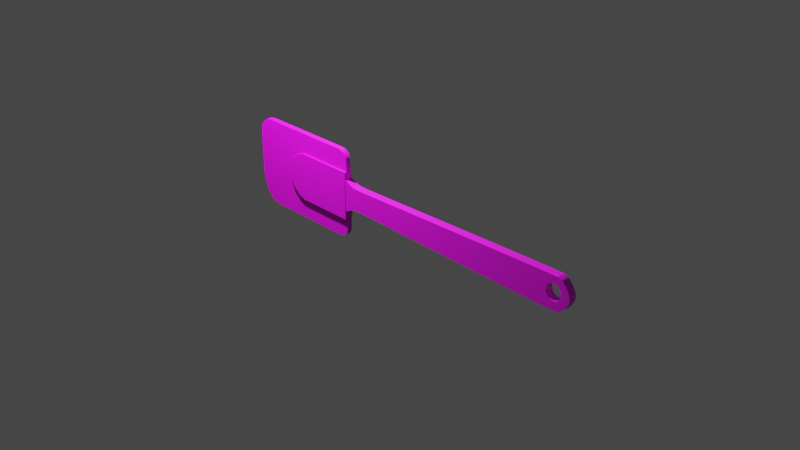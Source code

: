 # Source: spatula.blend  (saved by Blender 2.90.8; exported with 4.5.12 LTS)
import bpy
from mathutils import Matrix  # noqa: F401  (used for matrix-valued properties, if any)

bpy.ops.wm.read_factory_settings(use_empty=True)
scene = bpy.context.scene
scene.name = 'Scene'

# ---- collections
col_collection = bpy.data.collections.new('Collection'); scene.collection.children.link(col_collection)

# ---- images (referenced by path relative to the original .blend; pixels are not part of the script)
import os
ASSET_DIR = os.environ.get("B2B_ASSET_DIR", "")  # directory of the original .blend (textures are referenced by path, not embedded)
HERE = os.path.dirname(os.path.abspath(__file__))  # packed textures are extracted next to this script under _unpacked/

def load_image(name, relpath, width, height, colorspace="sRGB"):
    """Load a texture the original file referenced (path relative to the .blend, or extracted next to this script)."""
    p = next((c for c in (os.path.join(HERE, relpath), os.path.join(ASSET_DIR, relpath)) if relpath and os.path.exists(c)), "")
    if p:
        img = bpy.data.images.load(p, check_existing=True)
        img.name = name
    else:  # same state as the original file: an image datablock whose file is absent (Cycles renders it pink)
        img = bpy.data.images.new(name, width, height)
        img.source = "FILE"
        img.filepath = "//" + (relpath or name)
    img.colorspace_settings.name = colorspace
    return img
img_spatula_png = load_image('spatula.png', 'spatula.png', 1024, 1024, 'sRGB')

# ---- materials (node trees are filled in below, after node groups)
mat_material_001 = bpy.data.materials.new('Material.001')
mat_material_001.use_transparent_shadow = False

# ---- node groups
ng_auto_smooth = bpy.data.node_groups.new('Auto Smooth', 'GeometryNodeTree')
_s = ng_auto_smooth.interface.new_socket(name='Geometry', in_out='OUTPUT', socket_type='NodeSocketGeometry')
_s = ng_auto_smooth.interface.new_socket(name='Geometry', in_out='INPUT', socket_type='NodeSocketGeometry')
_s = ng_auto_smooth.interface.new_socket(name='Angle', in_out='INPUT', socket_type='NodeSocketFloat')
_s.subtype = 'ANGLE'
_s.min_value = 0.0
_s.max_value = 3.142
ng_auto_smooth.is_modifier = True
_N = ng_auto_smooth.nodes; _L = ng_auto_smooth.links
n0 = _N.new('NodeGroupOutput'); n0.name = 'Group Output'; n0.location = (480, -100)
n1 = _N.new('NodeGroupInput'); n1.name = 'Group Input'; n1.location = (-420, -300)
n2 = _N.new('NodeGroupInput'); n2.name = 'Group Input.001'; n2.location = (-60, -100)
n3 = _N.new('GeometryNodeSetShadeSmooth'); n3.name = 'Set Shade Smooth'; n3.location = (120, -100)
n3.domain = 'EDGE'
n4 = _N.new('GeometryNodeSetShadeSmooth'); n4.name = 'Set Shade Smooth.001'; n4.location = (300, -100)
n5 = _N.new('GeometryNodeInputMeshEdgeAngle'); n5.name = 'Edge Angle'; n5.location = (-420, -220)
n6 = _N.new('GeometryNodeInputEdgeSmooth'); n6.name = 'Is Edge Smooth'; n6.location = (-60, -160)
n7 = _N.new('GeometryNodeInputShadeSmooth'); n7.name = 'Is Face Smooth'; n7.location = (-240, -340)
n8 = _N.new('FunctionNodeBooleanMath'); n8.name = 'Boolean Math'; n8.location = (-60, -220)
n9 = _N.new('FunctionNodeCompare'); n9.name = 'Compare'; n9.location = (-240, -180)
n9.operation = 'LESS_EQUAL'
_L.new(n5.outputs[0], n9.inputs[0])
_L.new(n4.outputs[0], n0.inputs[0])
_L.new(n1.outputs[1], n9.inputs[1])
_L.new(n9.outputs[0], n8.inputs[0])
_L.new(n7.outputs[0], n8.inputs[1])
_L.new(n2.outputs[0], n3.inputs[0])
_L.new(n6.outputs[0], n3.inputs[1])
_L.new(n3.outputs[0], n4.inputs[0])
_L.new(n8.outputs[0], n3.inputs[2])
n0.is_active_output = True

# ---- material node trees
mat_material_001.use_nodes = True; mat_material_001.node_tree.nodes.clear()
_N = mat_material_001.node_tree.nodes; _L = mat_material_001.node_tree.links
n0 = _N.new('ShaderNodeBsdfPrincipled'); n0.name = 'Principled BSDF'; n0.location = (10, 300)
n0.distribution = 'GGX'
n0.subsurface_method = 'BURLEY'
n0.inputs[3].default_value = 1.45
n0.inputs[27].default_value = (0.0, 0.0, 0.0, 1.0)
n0.inputs[28].default_value = 1.0
n1 = _N.new('ShaderNodeOutputMaterial'); n1.name = 'Material Output'; n1.location = (300, 300)
n2 = _N.new('ShaderNodeTexImage'); n2.name = 'Image Texture'; n2.location = (-283, 177)
n2.image = img_spatula_png
_L.new(n0.outputs[0], n1.inputs[0])
_L.new(n2.outputs[0], n0.inputs[0])
n1.is_active_output = True

# ---- world
world_world = bpy.data.worlds.new('World'); scene.world = world_world
world_world.use_nodes = True; world_world.node_tree.nodes.clear()
_N = world_world.node_tree.nodes; _L = world_world.node_tree.links
n0 = _N.new('ShaderNodeOutputWorld'); n0.name = 'World Output'; n0.location = (300, 300)
n1 = _N.new('ShaderNodeBackground'); n1.name = 'Background'; n1.location = (10, 300)
n1.inputs[0].default_value = (0.05088, 0.05088, 0.05088, 1.0)
_L.new(n1.outputs[0], n0.inputs[0])
n0.is_active_output = True
world_world.color = (0.05088, 0.05088, 0.05088)
world_world.use_sun_shadow = False
world_world.sun_shadow_jitter_overblur = 0.0

# ---- cameras
cam_camera = bpy.data.cameras.new('Camera')
cam_camera.clip_end = 100.0
cam_camera.ortho_scale = 7.314

# ---- lights
light_light = bpy.data.lights.new('Light', 'POINT')
light_light.transmission_factor = 0.0
light_light.energy = 1000.0
light_light.shadow_soft_size = 0.1
light_light.shadow_maximum_resolution = 0.006
light_light.use_absolute_resolution = True

# ---- meshes
me_cube = bpy.data.meshes.new('Cube')
me_cube.from_pydata([(1.0, 1.0, 1.34), (1.0, 1.0, -1.34), (1.0, -1.0, 1.34), (1.0, -1.0, -1.34), (-1.125, 1.0, 1.476), (-1.125, 1.0, -1.476), (-1.125, -1.0, 1.476), (-1.125, -1.0, -1.476), (-0.8294, 1.0, -1.0), (-0.8294, -1.0, 1.0), (-0.8294, -1.0, -1.0), (-0.8294, 1.0, 1.0), (1.443, 1.0, 1.412), (1.443, 1.0, -1.412), (1.443, -1.0, 1.412), (1.443, -1.0, -1.412), (1.741, 1.0, 1.431), (1.741, 1.0, -1.431), (1.741, -1.0, 1.431), (1.741, -1.0, -1.431), (1.776, 1.0, 1.351), (1.776, 1.0, -1.351), (1.776, -1.0, 1.351), (1.776, -1.0, -1.351), (1.803, 1.0, 1.217), (1.803, 1.0, -1.217), (1.803, -1.0, 1.217), (1.803, -1.0, -1.217), (1.844, 1.0, 0.882), (1.844, 1.0, -0.882), (1.844, -1.0, 0.882), (1.844, -1.0, -0.882), (1.877, 1.0, 0.4214), (1.877, 1.0, -0.4214), (1.877, -1.0, 0.4214), (1.877, -1.0, -0.4214), (1.888, 1.0, 0.1455), (1.888, 1.0, -0.1455), (1.888, -1.0, 0.1455), (1.888, -1.0, -0.1455), (1.618, -1.0, 0.2148), (1.618, 1.0, 0.2148), (1.623, -1.0, 0.3462), (1.623, 1.0, 0.3462), (1.754, 1.0, 0.6604), (1.754, -1.0, 0.6604), (1.741, 1.0, 0.7135), (1.741, -1.0, 0.7135), (1.738, -1.0, 0.7251), (1.738, 1.0, 0.7251), (1.617, -1.0, 0.07822), (1.617, 1.0, 0.07822), (1.722, -1.0, 0.7649), (1.722, 1.0, 0.7649), (1.778, -1.0, 0.4672), (1.776, -1.0, 0.4812), (1.778, 1.0, 0.4672), (1.776, 1.0, 0.4812), (1.767, 1.0, 0.5733), (1.767, -1.0, 0.5733), (1.767, 1.0, -0.4169), (1.767, -1.0, -0.4169), (1.754, 1.0, -0.5039), (1.754, -1.0, -0.5039), (1.786, -1.0, 0.3462), (1.786, 1.0, 0.3462), (1.688, -1.0, -0.6085), (1.688, 1.0, -0.6085), (1.618, -1.0, -0.05837), (1.618, 1.0, -0.05837), (1.656, -1.0, 0.6604), (1.656, 1.0, 0.6604), (1.671, -1.0, -0.5686), (1.671, 1.0, -0.5686), (1.786, -1.0, -0.1897), (1.786, 1.0, -0.1897), (1.791, 1.0, -0.05837), (1.791, -1.0, -0.05837), (1.778, -1.0, -0.3108), (1.776, -1.0, -0.3248), (1.778, 1.0, -0.3108), (1.776, 1.0, -0.3248), (1.793, 1.0, 0.07822), (1.793, -1.0, 0.07822), (1.632, -1.0, 0.4672), (1.632, 1.0, 0.4672), (1.642, -1.0, 0.5733), (1.642, 1.0, 0.5733), (1.671, -1.0, 0.7251), (1.671, 1.0, 0.7251), (1.705, -1.0, 0.7784), (1.705, 1.0, 0.7784), (1.722, -1.0, -0.6085), (1.722, 1.0, -0.6085), (1.791, -1.0, 0.2148), (1.791, 1.0, 0.2148), (1.738, -1.0, -0.5686), (1.738, 1.0, -0.5686), (1.741, 1.0, -0.5571), (1.741, -1.0, -0.5571), (1.632, -1.0, -0.3108), (1.632, 1.0, -0.3108), (1.642, -1.0, -0.4169), (1.642, 1.0, -0.4169), (1.623, -1.0, -0.1897), (1.623, 1.0, -0.1897), (1.656, -1.0, -0.5039), (1.656, 1.0, -0.5039), (1.705, -1.0, -0.6219), (1.705, 1.0, -0.6219), (1.688, -1.0, 0.7649), (1.688, 1.0, 0.7649), (-1.021, 1.0, 1.081), (-0.9163, 1.0, 1.0), (-1.0, 1.0, 0.9163), (-1.007, 1.0, 1.05), (-0.9817, 1.0, 1.024), (-0.95, 1.0, 1.006), (-0.9163, 1.0, -1.0), (-1.021, 1.0, -1.081), (-1.0, 1.0, -0.9163), (-0.95, 1.0, -1.006), (-0.9817, 1.0, -1.024), (-1.007, 1.0, -1.05), (-0.9163, -1.0, 1.0), (-1.021, -1.0, 1.081), (-1.0, -1.0, 0.9163), (-0.95, -1.0, 1.006), (-0.9817, -1.0, 1.024), (-1.007, -1.0, 1.05), (-1.021, -1.0, -1.081), (-0.9163, -1.0, -1.0), (-1.0, -1.0, -0.9163), (-1.007, -1.0, -1.05), (-0.9817, -1.0, -1.024), (-0.95, -1.0, -1.006)], [], [(125, 112, 4, 6), (130, 132, 126, 125, 6, 7), (8, 1, 3, 10), (2, 3, 15, 14), (8, 11, 0, 1), (7, 6, 4, 5), (118, 8, 10, 131), (11, 113, 124, 9), (10, 9, 124, 126, 132, 131), (112, 114, 120, 119, 5, 4), (119, 130, 7, 5), (3, 2, 9, 10), (0, 11, 9, 2), (12, 14, 18, 16), (1, 0, 12, 13), (3, 1, 13, 15), (0, 2, 14, 12), (19, 17, 21, 23), (13, 12, 16, 46, 49, 53, 91, 111, 89, 71, 87, 85, 43, 41, 51, 69, 105, 101, 103, 107, 73, 67, 109, 93, 97, 98, 17), (15, 13, 17, 19), (14, 15, 19, 99, 96, 92, 108, 66, 72, 106, 102, 100, 104, 68, 50, 40, 42, 84, 86, 70, 88, 110, 90, 52, 48, 47, 18), (20, 22, 26, 24), (18, 47, 45, 59, 55, 22), (16, 18, 22, 20), (17, 98, 62, 60, 81, 21), (25, 24, 28, 29), (21, 81, 80, 75, 76, 82, 95, 65, 56, 57, 20, 24, 25), (23, 21, 25, 27), (22, 55, 54, 64, 94, 83, 77, 74, 78, 79, 23, 27, 26), (31, 29, 33, 35), (27, 25, 29, 31), (26, 27, 31, 30), (24, 26, 30, 28), (32, 34, 38, 36), (30, 31, 35, 34), (28, 30, 34, 32), (29, 28, 32, 33), (37, 36, 38, 39), (33, 32, 36, 37), (35, 33, 37, 39), (34, 35, 39, 38), (76, 77, 83, 82), (60, 61, 79, 78, 80, 81), (80, 78, 74, 75), (41, 40, 50, 51), (95, 94, 64, 65), (82, 83, 94, 95), (56, 54, 55, 59, 58, 57), (91, 90, 110, 111), (67, 66, 108, 109), (85, 84, 42, 43), (109, 108, 92, 93), (111, 110, 88, 89), (58, 59, 45, 44), (107, 106, 72, 73), (79, 61, 63, 99, 19, 23), (57, 58, 44, 46, 16, 20), (44, 45, 47, 48, 49, 46), (62, 63, 61, 60), (71, 70, 86, 87), (43, 42, 40, 41), (103, 102, 106, 107), (97, 96, 99, 63, 62, 98), (105, 104, 100, 101), (53, 52, 90, 91), (65, 64, 54, 56), (51, 50, 68, 69), (75, 74, 77, 76), (73, 72, 66, 67), (89, 88, 70, 71), (93, 92, 96, 97), (49, 48, 52, 53), (69, 68, 104, 105), (87, 86, 84, 85), (101, 100, 102, 103), (112, 115, 114), (115, 116, 114), (116, 117, 114), (117, 113, 114), (118, 121, 120), (121, 122, 120), (122, 123, 120), (123, 119, 120), (124, 127, 126), (127, 128, 126), (128, 129, 126), (129, 125, 126), (130, 133, 132), (133, 134, 132), (134, 135, 132), (135, 131, 132), (118, 131, 135, 121), (121, 135, 134, 122), (122, 134, 133, 123), (123, 133, 130, 119), (124, 113, 117, 127), (127, 117, 116, 128), (128, 116, 115, 129), (129, 115, 112, 125), (118, 120, 114, 113, 11, 8)])
me_cube.polygons.foreach_set('use_smooth', [True] * 100)
_uv = me_cube.uv_layers.new(name='UVMap')
_uv.uv.foreach_set('vector', [0.875, 0.75, 0.875, 0.5, 0.875, 0.5, 0.875, 0.75, 0.375, 1.0, 0.3855, 1.0, 0.6145, 1.0, 0.625, 1.0, 0.625, 1.0, 0.375, 1.0, 0.1463, 0.5, 0.375, 0.5, 0.375, 0.75, 0.1463, 0.75, 0.625, 0.75, 0.375, 0.75, 0.375, 0.75, 0.625, 0.75, 0.375, 0.2713, 0.625, 0.2713, 0.625, 0.5, 0.375, 0.5, 0.375, 0.0, 0.625, 0.0, 0.625, 0.25, 0.375, 0.25, 0.1355, 0.5, 0.1463, 0.5, 0.1463, 0.75, 0.1355, 0.75, 0.8537, 0.5, 0.8645, 0.5, 0.8645, 0.75, 0.8537, 0.75, 0.375, 0.9787, 0.625, 0.9787, 0.625, 0.9895, 0.6145, 1.0, 0.3855, 1.0, 0.375, 0.9895, 0.625, 0.25, 0.6145, 0.25, 0.3855, 0.25, 0.375, 0.25, 0.375, 0.25, 0.625, 0.25, 0.125, 0.5, 0.125, 0.75, 0.125, 0.75, 0.125, 0.5, 0.375, 0.75, 0.625, 0.75, 0.625, 0.9787, 0.375, 0.9787, 0.625, 0.5, 0.8537, 0.5, 0.8537, 0.75, 0.625, 0.75, 0.625, 0.5, 0.625, 0.75, 0.625, 0.75, 0.625, 0.5, 0.375, 0.5, 0.625, 0.5, 0.625, 0.5, 0.375, 0.5, 0.375, 0.75, 0.375, 0.5, 0.375, 0.5, 0.375, 0.75, 0.625, 0.5, 0.625, 0.75, 0.625, 0.75, 0.625, 0.5, 0.375, 0.75, 0.375, 0.5, 0.375, 0.5, 0.375, 0.75, 0.375, 0.5, 0.625, 0.5, 0.625, 0.5, 0.5623, 0.5, 0.5633, 0.5, 0.5669, 0.5, 0.5681, 0.5, 0.567, 0.5, 0.5635, 0.5, 0.5579, 0.5, 0.5503, 0.5, 0.541, 0.5, 0.5304, 0.5, 0.5189, 0.5, 0.5069, 0.5, 0.4949, 0.5, 0.4833, 0.5, 0.4727, 0.5, 0.4634, 0.5, 0.4558, 0.5, 0.4502, 0.5, 0.4467, 0.5, 0.4456, 0.5, 0.4468, 0.5, 0.4503, 0.5, 0.4513, 0.5, 0.375, 0.5, 0.375, 0.75, 0.375, 0.5, 0.375, 0.5, 0.375, 0.75, 0.625, 0.75, 0.375, 0.75, 0.375, 0.75, 0.4513, 0.75, 0.4503, 0.75, 0.4468, 0.75, 0.4456, 0.75, 0.4467, 0.75, 0.4502, 0.75, 0.4558, 0.75, 0.4634, 0.75, 0.4727, 0.75, 0.4833, 0.75, 0.4949, 0.75, 0.5069, 0.75, 0.5189, 0.75, 0.5304, 0.75, 0.541, 0.75, 0.5503, 0.75, 0.5579, 0.75, 0.5635, 0.75, 0.567, 0.75, 0.5681, 0.75, 0.5669, 0.75, 0.5633, 0.75, 0.5623, 0.75, 0.625, 0.75, 0.625, 0.5, 0.625, 0.75, 0.625, 0.75, 0.625, 0.5, 0.625, 0.75, 0.5623, 0.75, 0.5589, 0.75, 0.5522, 0.75, 0.5445, 0.75, 0.625, 0.75, 0.625, 0.5, 0.625, 0.75, 0.625, 0.75, 0.625, 0.5, 0.375, 0.5, 0.4513, 0.5, 0.4551, 0.5, 0.462, 0.5, 0.47, 0.5, 0.375, 0.5, 0.375, 0.5, 0.625, 0.5, 0.625, 0.5, 0.375, 0.5, 0.375, 0.5, 0.47, 0.5, 0.4711, 0.5, 0.4817, 0.5, 0.4943, 0.5, 0.5077, 0.5, 0.5211, 0.5, 0.5333, 0.5, 0.5435, 0.5, 0.5445, 0.5, 0.625, 0.5, 0.625, 0.5, 0.375, 0.5, 0.375, 0.75, 0.375, 0.5, 0.375, 0.5, 0.375, 0.75, 0.625, 0.75, 0.5445, 0.75, 0.5435, 0.75, 0.5333, 0.75, 0.5211, 0.75, 0.5077, 0.75, 0.4943, 0.75, 0.4817, 0.75, 0.4711, 0.75, 0.47, 0.75, 0.375, 0.75, 0.375, 0.75, 0.625, 0.75, 0.375, 0.75, 0.375, 0.5, 0.375, 0.5, 0.375, 0.75, 0.375, 0.75, 0.375, 0.5, 0.375, 0.5, 0.375, 0.75, 0.625, 0.75, 0.375, 0.75, 0.375, 0.75, 0.625, 0.75, 0.625, 0.5, 0.625, 0.75, 0.625, 0.75, 0.625, 0.5, 0.625, 0.5, 0.625, 0.75, 0.625, 0.75, 0.625, 0.5, 0.625, 0.75, 0.375, 0.75, 0.375, 0.75, 0.625, 0.75, 0.625, 0.5, 0.625, 0.75, 0.625, 0.75, 0.625, 0.5, 0.375, 0.5, 0.625, 0.5, 0.625, 0.5, 0.375, 0.5, 0.375, 0.5, 0.625, 0.5, 0.625, 0.75, 0.375, 0.75, 0.375, 0.5, 0.625, 0.5, 0.625, 0.5, 0.375, 0.5, 0.375, 0.75, 0.375, 0.5, 0.375, 0.5, 0.375, 0.75, 0.625, 0.75, 0.375, 0.75, 0.375, 0.75, 0.625, 0.75, 0.7188, 0.6533, 0.7188, 0.8467, 0.75, 0.8467, 0.75, 0.6533, 0.625, 0.6533, 0.625, 0.8467, 0.6521, 0.8467, 0.6562, 0.8467, 0.6562, 0.6533, 0.6521, 0.6533, 0.6562, 0.6533, 0.6562, 0.8467, 0.6875, 0.8467, 0.6875, 0.6533, 0.2188, 0.6533, 0.2188, 0.8467, 0.25, 0.8467, 0.25, 0.6533, 0.7812, 0.6533, 0.7812, 0.8467, 0.8125, 0.8467, 0.8125, 0.6533, 0.75, 0.6533, 0.75, 0.8467, 0.7812, 0.8467, 0.7812, 0.6533, 0.8438, 0.6533, 0.8438, 0.8467, 0.8479, 0.8467, 0.875, 0.8467, 0.875, 0.6533, 0.8479, 0.6533, 0.0, 0.6533, 0.0, 0.8467, 0.03125, 0.8467, 0.03125, 0.6533, 0.4688, 0.6533, 0.4688, 0.8467, 0.5, 0.8467, 0.5, 0.6533, 0.1562, 0.6533, 0.1562, 0.8467, 0.1875, 0.8467, 0.1875, 0.6533, 0.5, 0.6533, 0.5, 0.8467, 0.5312, 0.8467, 0.5312, 0.6533, 0.03125, 0.6533, 0.03125, 0.8467, 0.0625, 0.8467, 0.0625, 0.6533, 0.875, 0.6533, 0.875, 0.8467, 0.9062, 0.8467, 0.9062, 0.6533, 0.4062, 0.6533, 0.4062, 0.8467, 0.4375, 0.8467, 0.4375, 0.6533, 0.47, 0.75, 0.462, 0.75, 0.4551, 0.75, 0.4513, 0.75, 0.375, 0.75, 0.375, 0.75, 0.5445, 0.5, 0.5522, 0.5, 0.5589, 0.5, 0.5623, 0.5, 0.625, 0.5, 0.625, 0.5, 0.9062, 0.6533, 0.9062, 0.8467, 0.9319, 0.8467, 0.9375, 0.8467, 0.9375, 0.6533, 0.9319, 0.6533, 0.5938, 0.6533, 0.5938, 0.8467, 0.625, 0.8467, 0.625, 0.6533, 0.09375, 0.6533, 0.09375, 0.8467, 0.125, 0.8467, 0.125, 0.6533, 0.1875, 0.6533, 0.1875, 0.8467, 0.2188, 0.8467, 0.2188, 0.6533, 0.375, 0.6533, 0.375, 0.8467, 0.4062, 0.8467, 0.4062, 0.6533, 0.5625, 0.6533, 0.5625, 0.8467, 0.5681, 0.8467, 0.5938, 0.8467, 0.5938, 0.6533, 0.5681, 0.6533, 0.3125, 0.6533, 0.3125, 0.8467, 0.3438, 0.8467, 0.3438, 0.6533, 0.9688, 0.6533, 0.9688, 0.8467, 1.0, 0.8467, 1.0, 0.6533, 0.8125, 0.6533, 0.8125, 0.8467, 0.8438, 0.8467, 0.8438, 0.6533, 0.25, 0.6533, 0.25, 0.8467, 0.2812, 0.8467, 0.2812, 0.6533, 0.6875, 0.6533, 0.6875, 0.8467, 0.7188, 0.8467, 0.7188, 0.6533, 0.4375, 0.6533, 0.4375, 0.8467, 0.4688, 0.8467, 0.4688, 0.6533, 0.0625, 0.6533, 0.0625, 0.8467, 0.09375, 0.8467, 0.09375, 0.6533, 0.5312, 0.6533, 0.5312, 0.8467, 0.5625, 0.8467, 0.5625, 0.6533, 0.9375, 0.6533, 0.9375, 0.8467, 0.9688, 0.8467, 0.9688, 0.6533, 0.2812, 0.6533, 0.2812, 0.8467, 0.3125, 0.8467, 0.3125, 0.6533, 0.125, 0.6533, 0.125, 0.8467, 0.1562, 0.8467, 0.1562, 0.6533, 0.3438, 0.6533, 0.3438, 0.8467, 0.375, 0.8467, 0.375, 0.6533, 0.625, 0.25, 0.6271, 0.25, 0.6145, 0.25, 0.6271, 0.25, 0.625, 0.25, 0.6145, 0.25, 0.625, 0.25, 0.625, 0.25, 0.6145, 0.25, 0.625, 0.25, 0.625, 0.25, 0.6145, 0.25, 0.3512, 0.25, 0.3598, 0.25, 0.3855, 0.25, 0.3598, 0.25, 0.375, 0.25, 0.3855, 0.25, 0.375, 0.25, 0.375, 0.25, 0.3855, 0.25, 0.375, 0.25, 0.375, 0.25, 0.3855, 0.25, 0.6488, 1.0, 0.6402, 1.0, 0.6145, 1.0, 0.6402, 1.0, 0.625, 1.0, 0.6145, 1.0, 0.625, 1.0, 0.625, 1.0, 0.6145, 1.0, 0.625, 1.0, 0.625, 1.0, 0.6145, 1.0, 0.375, 1.0, 0.3729, 1.0, 0.3855, 1.0, 0.3729, 1.0, 0.375, 1.0, 0.3855, 1.0, 0.375, 1.0, 0.375, 1.0, 0.3855, 1.0, 0.375, 1.0, 0.375, 1.0, 0.3855, 1.0, 0.1355, 0.5, 0.1355, 0.75, 0.1313, 0.75, 0.1313, 0.5, 0.1313, 0.5, 0.1313, 0.75, 0.125, 0.75, 0.125, 0.5, 0.125, 0.5, 0.125, 0.75, 0.125, 0.75, 0.125, 0.5, 0.125, 0.5, 0.125, 0.75, 0.125, 0.75, 0.125, 0.5, 0.8645, 0.75, 0.8645, 0.5, 0.8687, 0.5, 0.8687, 0.75, 0.8687, 0.75, 0.8687, 0.5, 0.875, 0.5, 0.875, 0.75, 0.875, 0.75, 0.875, 0.5, 0.875, 0.5, 0.875, 0.75, 0.875, 0.75, 0.875, 0.5, 0.875, 0.5, 0.875, 0.75, 0.375, 0.2605, 0.3855, 0.25, 0.6145, 0.25, 0.625, 0.2605, 0.625, 0.2713, 0.375, 0.2713])
me_cube.materials.append(mat_material_001)
me_cube.use_remesh_preserve_volume = False
me_cube.use_remesh_preserve_attributes = False
me_cube.use_mirror_vertex_groups = False
me_cube.update()
me_cube_001 = bpy.data.meshes.new('Cube.001')
me_cube_001.from_pydata([(-1.0, -1.0, -1.0), (-1.0, -1.0, 1.0), (-1.0, 1.0, -1.0), (-1.0, 1.0, 1.0), (1.0, -1.0, -1.0), (1.0, -1.0, 1.0), (1.0, 1.0, -1.0), (1.0, 1.0, 1.0), (1.129, -1.0, -1.0), (1.363, -1.0, -0.7667), (1.219, -1.0, -0.9822), (1.294, -1.0, -0.9317), (1.345, -1.0, -0.856), (1.363, -1.0, 0.7667), (1.129, -1.0, 1.0), (1.345, -1.0, 0.856), (1.294, -1.0, 0.9317), (1.219, -1.0, 0.9822), (1.363, 1.0, -0.7667), (1.129, 1.0, -1.0), (1.345, 1.0, -0.856), (1.294, 1.0, -0.9317), (1.219, 1.0, -0.9822), (1.129, 1.0, 1.0), (1.363, 1.0, 0.7667), (1.219, 1.0, 0.9822), (1.294, 1.0, 0.9317), (1.345, 1.0, 0.856), (-1.509, -1.0, -0.289), (-1.0, -1.0, -1.0), (-1.471, -1.0, -0.5611), (-1.36, -1.0, -0.7918), (-1.195, -1.0, -0.9459), (-1.0, 1.0, -1.0), (-1.509, 1.0, -0.289), (-1.195, 1.0, -0.9459), (-1.36, 1.0, -0.7918), (-1.471, 1.0, -0.5611), (-1.509, 1.0, 0.6624), (-1.172, 1.0, 1.0), (-1.484, 1.0, 0.7916), (-1.411, 1.0, 0.9011), (-1.301, 1.0, 0.9743), (-1.172, -1.0, 1.0), (-1.509, -1.0, 0.6624), (-1.301, -1.0, 0.9743), (-1.411, -1.0, 0.9011), (-1.484, -1.0, 0.7916)], [], [(3, 2, 33, 35, 36, 37, 34, 38, 40, 41, 42, 39), (2, 3, 7, 6), (6, 7, 23, 25, 26, 27, 24, 18, 20, 21, 22, 19), (4, 5, 1, 0), (2, 6, 4, 0), (7, 3, 1, 5), (5, 4, 8, 10, 11, 12, 9, 13, 15, 16, 17, 14), (0, 1, 43, 45, 46, 47, 44, 28, 30, 31, 32, 29), (7, 5, 14, 23), (18, 24, 13, 9), (8, 19, 22, 10), (10, 22, 21, 11), (11, 21, 20, 12), (12, 20, 18, 9), (23, 14, 17, 25), (25, 17, 16, 26), (26, 16, 15, 27), (27, 15, 13, 24), (4, 6, 19, 8), (1, 3, 39, 43), (2, 0, 29, 33), (33, 29, 32, 35), (35, 32, 31, 36), (36, 31, 30, 37), (37, 30, 28, 34), (43, 39, 42, 45), (45, 42, 41, 46), (46, 41, 40, 47), (47, 40, 38, 44), (28, 44, 38, 34)])
me_cube_001.polygons.foreach_set('use_smooth', [True] * 30)
_uv = me_cube_001.uv_layers.new(name='UVMap')
_uv.uv.foreach_set('vector', [0.625, 0.25, 0.375, 0.25, 0.375, 0.25, 0.3818, 0.25, 0.401, 0.25, 0.4299, 0.25, 0.4639, 0.25, 0.5828, 0.25, 0.599, 0.25, 0.6126, 0.25, 0.6218, 0.25, 0.625, 0.25, 0.375, 0.25, 0.625, 0.25, 0.625, 0.5, 0.375, 0.5, 0.375, 0.5, 0.625, 0.5, 0.625, 0.5, 0.6243, 0.5, 0.6222, 0.5, 0.607, 0.5, 0.5958, 0.5, 0.4042, 0.5, 0.393, 0.5, 0.3778, 0.5, 0.3757, 0.5, 0.375, 0.5, 0.375, 0.75, 0.625, 0.75, 0.625, 1.0, 0.375, 1.0, 0.125, 0.5, 0.375, 0.5, 0.375, 0.75, 0.125, 0.75, 0.625, 0.5, 0.875, 0.5, 0.875, 0.75, 0.625, 0.75, 0.625, 0.75, 0.375, 0.75, 0.375, 0.75, 0.3757, 0.75, 0.3778, 0.75, 0.393, 0.75, 0.4042, 0.75, 0.5958, 0.75, 0.607, 0.75, 0.6222, 0.75, 0.6243, 0.75, 0.625, 0.75, 0.375, 1.0, 0.625, 1.0, 0.625, 1.0, 0.6218, 1.0, 0.6126, 1.0, 0.599, 1.0, 0.5828, 1.0, 0.4639, 1.0, 0.4299, 1.0, 0.401, 1.0, 0.3818, 1.0, 0.375, 1.0, 0.625, 0.5, 0.625, 0.75, 0.625, 0.75, 0.625, 0.5, 0.4042, 0.5, 0.5958, 0.5, 0.5958, 0.75, 0.4042, 0.75, 0.375, 0.75, 0.375, 0.5, 0.3757, 0.5, 0.3757, 0.75, 0.3757, 0.75, 0.3757, 0.5, 0.3778, 0.5, 0.3778, 0.75, 0.3778, 0.75, 0.3778, 0.5, 0.393, 0.5, 0.393, 0.75, 0.393, 0.75, 0.393, 0.5, 0.4042, 0.5, 0.4042, 0.75, 0.625, 0.5, 0.625, 0.75, 0.6243, 0.75, 0.6243, 0.5, 0.6243, 0.5, 0.6243, 0.75, 0.6222, 0.75, 0.6222, 0.5, 0.6222, 0.5, 0.6222, 0.75, 0.607, 0.75, 0.607, 0.5, 0.607, 0.5, 0.607, 0.75, 0.5958, 0.75, 0.5958, 0.5, 0.375, 0.75, 0.375, 0.5, 0.375, 0.5, 0.375, 0.75, 0.875, 0.75, 0.875, 0.5, 0.875, 0.5, 0.875, 0.75, 0.125, 0.5, 0.125, 0.75, 0.125, 0.75, 0.125, 0.5, 0.125, 0.5, 0.125, 0.75, 0.125, 0.75, 0.125, 0.5, 0.125, 0.5, 0.125, 0.75, 0.125, 0.75, 0.125, 0.5, 0.375, 0.25, 0.375, 0.0, 0.4299, 0.0, 0.4299, 0.25, 0.4299, 0.25, 0.4299, 0.0, 0.4639, 0.0, 0.4639, 0.25, 0.875, 0.75, 0.875, 0.5, 0.875, 0.5, 0.875, 0.75, 0.875, 0.75, 0.875, 0.5, 0.875, 0.5, 0.875, 0.75, 0.625, 0.0, 0.625, 0.25, 0.599, 0.25, 0.599, 0.0, 0.599, 0.0, 0.599, 0.25, 0.5828, 0.25, 0.5828, 0.0, 0.4639, 0.0, 0.5828, 0.0, 0.5828, 0.25, 0.4639, 0.25])
me_cube_001.materials.append(mat_material_001)
me_cube_001.use_remesh_fix_poles = True
me_cube_001.use_remesh_preserve_attributes = False
me_cube_001.use_mirror_vertex_groups = False
me_cube_001.update()
me_cube_002 = bpy.data.meshes.new('Cube.002')
me_cube_002.from_pydata([(-1.0, -1.0, -1.0), (-1.0, -1.0, 1.0), (-1.0, 1.0, -1.0), (-1.0, 1.0, 1.0), (1.0, -1.0, -1.0), (1.0, -1.0, 1.0), (1.0, 1.0, -1.0), (1.0, 1.0, 1.0), (-1.246, 1.0, -0.8604), (-1.246, -1.0, -0.8604), (-1.246, -1.0, 0.8604), (-1.246, 1.0, 0.8604), (-1.489, 1.0, -0.5733), (-1.489, -1.0, -0.5733), (-1.489, -1.0, 0.5733), (-1.489, 1.0, 0.5733), (-1.594, 1.0, -0.2995), (-1.594, -1.0, -0.2995), (-1.594, -1.0, 0.2995), (-1.594, 1.0, 0.2995), (-1.641, 1.0, -0.1202), (-1.641, -1.0, -0.1202), (-1.641, -1.0, 0.1202), (-1.641, 1.0, 0.1202)], [], [(1, 3, 11, 10), (2, 3, 7, 6), (6, 7, 5, 4), (4, 5, 1, 0), (2, 6, 4, 0), (7, 3, 1, 5), (11, 8, 12, 15), (2, 0, 9, 8), (3, 2, 8, 11), (0, 1, 10, 9), (14, 15, 19, 18), (9, 10, 14, 13), (10, 11, 15, 14), (8, 9, 13, 12), (18, 19, 23, 22), (12, 13, 17, 16), (15, 12, 16, 19), (13, 14, 18, 17), (21, 22, 23, 20), (16, 17, 21, 20), (19, 16, 20, 23), (17, 18, 22, 21)])
me_cube_002.polygons.foreach_set('use_smooth', [True] * 22)
_uv = me_cube_002.uv_layers.new(name='UVMap')
_uv.uv.foreach_set('vector', [0.875, 0.75, 0.875, 0.5, 0.875, 0.5, 0.875, 0.75, 0.375, 0.25, 0.625, 0.25, 0.625, 0.5, 0.375, 0.5, 0.375, 0.5, 0.625, 0.5, 0.625, 0.75, 0.375, 0.75, 0.375, 0.75, 0.625, 0.75, 0.625, 1.0, 0.375, 1.0, 0.125, 0.5, 0.375, 0.5, 0.375, 0.75, 0.125, 0.75, 0.625, 0.5, 0.875, 0.5, 0.875, 0.75, 0.625, 0.75, 0.625, 0.25, 0.375, 0.25, 0.375, 0.25, 0.625, 0.25, 0.125, 0.5, 0.125, 0.75, 0.125, 0.75, 0.125, 0.5, 0.625, 0.25, 0.375, 0.25, 0.375, 0.25, 0.625, 0.25, 0.375, 1.0, 0.625, 1.0, 0.625, 1.0, 0.375, 1.0, 0.875, 0.75, 0.875, 0.5, 0.875, 0.5, 0.875, 0.75, 0.375, 1.0, 0.625, 1.0, 0.625, 1.0, 0.375, 1.0, 0.875, 0.75, 0.875, 0.5, 0.875, 0.5, 0.875, 0.75, 0.125, 0.5, 0.125, 0.75, 0.125, 0.75, 0.125, 0.5, 0.875, 0.75, 0.875, 0.5, 0.875, 0.5, 0.875, 0.75, 0.125, 0.5, 0.125, 0.75, 0.125, 0.75, 0.125, 0.5, 0.625, 0.25, 0.375, 0.25, 0.375, 0.25, 0.625, 0.25, 0.375, 1.0, 0.625, 1.0, 0.625, 1.0, 0.375, 1.0, 0.375, 0.0, 0.625, 0.0, 0.625, 0.25, 0.375, 0.25, 0.125, 0.5, 0.125, 0.75, 0.125, 0.75, 0.125, 0.5, 0.625, 0.25, 0.375, 0.25, 0.375, 0.25, 0.625, 0.25, 0.375, 1.0, 0.625, 1.0, 0.625, 1.0, 0.375, 1.0])
me_cube_002.materials.append(mat_material_001)
me_cube_002.use_remesh_fix_poles = True
me_cube_002.use_remesh_preserve_attributes = False
me_cube_002.use_mirror_vertex_groups = False
me_cube_002.update()

# ---- objects
ob_cube = bpy.data.objects.new('Cube', me_cube)
ob_light = bpy.data.objects.new('Light', light_light)
ob_camera = bpy.data.objects.new('Camera', cam_camera)
ob_cube_001 = bpy.data.objects.new('Cube.001', me_cube_001)
ob_cube_002 = bpy.data.objects.new('Cube.002', me_cube_002)

# ---- transforms, parenting, visibility, modifiers, constraints
ob_cube.location = (0.3431, 0.0, 0.007632)
ob_cube.scale = (1.0, 0.0449, 0.1257)
ob_cube.lock_rotations_4d = False
ob_cube.empty_display_type = 'ARROWS'
ob_cube.lineart.crease_threshold = 0.0
_m = ob_cube.modifiers.new('Auto Smooth', 'NODES')
_m.node_group = ng_auto_smooth
_gi = [s.identifier for s in ng_auto_smooth.interface.items_tree if s.item_type == 'SOCKET' and s.in_out == 'INPUT']
_m[_gi[1]] = 0.5236  # Angle
ob_light.location = (-1.534, -0.6358, 2.835)
ob_light.rotation_euler = (0.6503, 0.05522, 1.866)
ob_light.lock_rotations_4d = False
ob_light.empty_display_type = 'ARROWS'
ob_light.color = (0.0, 0.0, 0.0, 0.0)
ob_light.lineart.crease_threshold = 0.0
ob_camera.location = (7.359, -6.926, 4.958)
ob_camera.rotation_euler = (1.109, 0.0, 0.8149)
ob_camera.lock_rotations_4d = False
ob_camera.empty_display_type = 'ARROWS'
ob_camera.color = (0.0, 0.0, 0.0, 0.0)
ob_camera.display_type = 'WIRE'
ob_camera.lineart.crease_threshold = 0.0
ob_cube_001.location = (-1.461, 0.0, 0.0)
ob_cube_001.scale = (0.5048, 0.02973, 0.5048)
ob_cube_001.lineart.crease_threshold = 0.0
_m = ob_cube_001.modifiers.new('Auto Smooth', 'NODES')
_m.node_group = ng_auto_smooth
_gi = [s.identifier for s in ng_auto_smooth.interface.items_tree if s.item_type == 'SOCKET' and s.in_out == 'INPUT']
_m[_gi[1]] = 0.5236  # Angle
ob_cube_002.location = (-1.134, 0.0, 0.0)
ob_cube_002.scale = (0.3514, 0.04883, 0.2738)
ob_cube_002.lineart.crease_threshold = 0.0
_m = ob_cube_002.modifiers.new('Auto Smooth', 'NODES')
_m.node_group = ng_auto_smooth
_gi = [s.identifier for s in ng_auto_smooth.interface.items_tree if s.item_type == 'SOCKET' and s.in_out == 'INPUT']
_m[_gi[1]] = 0.5236  # Angle

# ---- collection membership
col_collection.objects.link(ob_cube)
col_collection.objects.link(ob_light)
col_collection.objects.link(ob_camera)
col_collection.objects.link(ob_cube_001)
col_collection.objects.link(ob_cube_002)

# ---- scene / render settings (as saved in the file)
scene.camera = ob_camera
scene.frame_start = 1; scene.frame_end = 250; scene.frame_set(1)
scene.render.engine = 'BLENDER_EEVEE_NEXT'
scene.cycles.use_denoising = False
scene.cycles.samples = 128
scene.cycles.sampling_pattern = 'TABULATED_SOBOL'
scene.cycles.use_adaptive_sampling = False
scene.cycles.use_light_tree = False
scene.view_settings.view_transform = 'Filmic'
bpy.context.view_layer.update()
